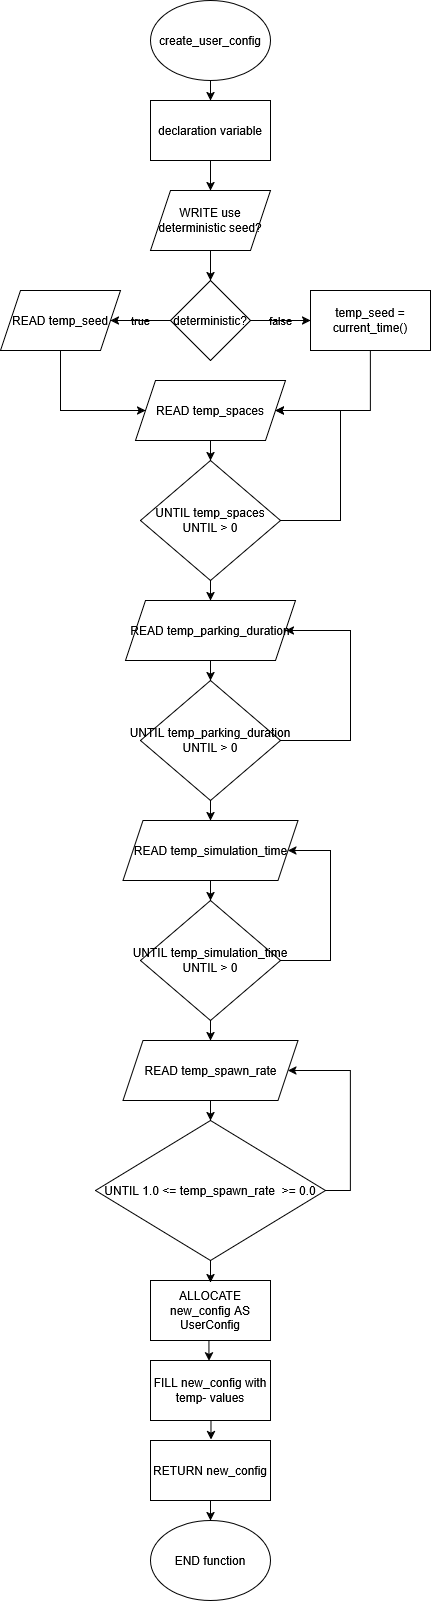

The diagram above was exported from draw.io. Its source (the exported page's mxGraphModel, read from the mxfile embedded in the PNG):
<mxGraphModel dx="1818" dy="937" grid="1" gridSize="10" guides="1" tooltips="1" connect="0" arrows="1" fold="1" page="1" pageScale="1" pageWidth="3300" pageHeight="4681" math="0" shadow="0">
  <root>
    <mxCell id="0" />
    <mxCell id="1" parent="0" />
    <mxCell id="nX1cR9l3HOGET7OTnCKj-8" edge="1" parent="1" source="nX1cR9l3HOGET7OTnCKj-1" style="edgeStyle=orthogonalEdgeStyle;rounded=0;orthogonalLoop=1;jettySize=auto;html=1;exitX=0.5;exitY=1;exitDx=0;exitDy=0;entryX=0.5;entryY=0;entryDx=0;entryDy=0;labelBackgroundColor=none;fontColor=default;" target="nX1cR9l3HOGET7OTnCKj-2">
      <mxGeometry relative="1" as="geometry" />
    </mxCell>
    <mxCell id="nX1cR9l3HOGET7OTnCKj-1" parent="1" style="ellipse;whiteSpace=wrap;html=1;labelBackgroundColor=none;" value="create_user_config" vertex="1">
      <mxGeometry height="80" width="120" x="310" y="10" as="geometry" />
    </mxCell>
    <mxCell id="nX1cR9l3HOGET7OTnCKj-9" edge="1" parent="1" source="nX1cR9l3HOGET7OTnCKj-2" style="edgeStyle=orthogonalEdgeStyle;rounded=0;orthogonalLoop=1;jettySize=auto;html=1;exitX=0.5;exitY=1;exitDx=0;exitDy=0;entryX=0.5;entryY=0;entryDx=0;entryDy=0;labelBackgroundColor=none;fontColor=default;" target="nX1cR9l3HOGET7OTnCKj-3">
      <mxGeometry relative="1" as="geometry" />
    </mxCell>
    <mxCell id="nX1cR9l3HOGET7OTnCKj-2" parent="1" style="rounded=0;whiteSpace=wrap;html=1;labelBackgroundColor=none;" value="declaration variable" vertex="1">
      <mxGeometry height="60" width="120" x="310" y="110" as="geometry" />
    </mxCell>
    <mxCell id="nX1cR9l3HOGET7OTnCKj-14" edge="1" parent="1" source="nX1cR9l3HOGET7OTnCKj-3" style="edgeStyle=orthogonalEdgeStyle;rounded=0;orthogonalLoop=1;jettySize=auto;html=1;labelBackgroundColor=none;fontColor=default;" target="nX1cR9l3HOGET7OTnCKj-4" value="">
      <mxGeometry relative="1" as="geometry" />
    </mxCell>
    <mxCell id="nX1cR9l3HOGET7OTnCKj-3" parent="1" style="shape=parallelogram;perimeter=parallelogramPerimeter;whiteSpace=wrap;html=1;fixedSize=1;labelBackgroundColor=none;" value="WRITE use deterministic seed?" vertex="1">
      <mxGeometry height="60" width="120" x="310" y="200" as="geometry" />
    </mxCell>
    <mxCell id="nX1cR9l3HOGET7OTnCKj-7" edge="1" parent="1" source="nX1cR9l3HOGET7OTnCKj-4" style="edgeStyle=orthogonalEdgeStyle;rounded=0;orthogonalLoop=1;jettySize=auto;html=1;exitX=1;exitY=0.5;exitDx=0;exitDy=0;entryX=0;entryY=0.5;entryDx=0;entryDy=0;labelBackgroundColor=none;fontColor=default;" target="nX1cR9l3HOGET7OTnCKj-6" value="false">
      <mxGeometry relative="1" as="geometry" />
    </mxCell>
    <mxCell id="nX1cR9l3HOGET7OTnCKj-10" edge="1" parent="1" source="nX1cR9l3HOGET7OTnCKj-4" style="edgeStyle=orthogonalEdgeStyle;rounded=0;orthogonalLoop=1;jettySize=auto;html=1;exitX=0;exitY=0.5;exitDx=0;exitDy=0;entryX=1;entryY=0.5;entryDx=0;entryDy=0;labelBackgroundColor=none;fontColor=default;" target="nX1cR9l3HOGET7OTnCKj-5" value="true">
      <mxGeometry relative="1" as="geometry" />
    </mxCell>
    <mxCell id="nX1cR9l3HOGET7OTnCKj-4" parent="1" style="rhombus;whiteSpace=wrap;html=1;labelBackgroundColor=none;" value="deterministic?" vertex="1">
      <mxGeometry height="80" width="80" x="330" y="290" as="geometry" />
    </mxCell>
    <mxCell id="nX1cR9l3HOGET7OTnCKj-39" edge="1" parent="1" source="nX1cR9l3HOGET7OTnCKj-5" style="edgeStyle=orthogonalEdgeStyle;rounded=0;orthogonalLoop=1;jettySize=auto;html=1;exitX=0.5;exitY=1;exitDx=0;exitDy=0;entryX=0;entryY=0.5;entryDx=0;entryDy=0;labelBackgroundColor=none;fontColor=default;" target="nX1cR9l3HOGET7OTnCKj-15">
      <mxGeometry relative="1" as="geometry">
        <Array as="points">
          <mxPoint x="220" y="420" />
        </Array>
      </mxGeometry>
    </mxCell>
    <mxCell id="nX1cR9l3HOGET7OTnCKj-5" parent="1" style="shape=parallelogram;perimeter=parallelogramPerimeter;whiteSpace=wrap;html=1;fixedSize=1;labelBackgroundColor=none;" value="READ temp_seed" vertex="1">
      <mxGeometry height="60" width="120" x="160" y="300" as="geometry" />
    </mxCell>
    <mxCell id="nX1cR9l3HOGET7OTnCKj-40" edge="1" parent="1" source="nX1cR9l3HOGET7OTnCKj-6" style="edgeStyle=orthogonalEdgeStyle;rounded=0;orthogonalLoop=1;jettySize=auto;html=1;exitX=0.5;exitY=1;exitDx=0;exitDy=0;entryX=1;entryY=0.5;entryDx=0;entryDy=0;labelBackgroundColor=none;fontColor=default;" target="nX1cR9l3HOGET7OTnCKj-15">
      <mxGeometry relative="1" as="geometry">
        <Array as="points">
          <mxPoint x="530" y="420" />
        </Array>
      </mxGeometry>
    </mxCell>
    <mxCell id="nX1cR9l3HOGET7OTnCKj-6" parent="1" style="rounded=0;whiteSpace=wrap;html=1;labelBackgroundColor=none;" value="temp_seed = current_time()" vertex="1">
      <mxGeometry height="60" width="120" x="470" y="300" as="geometry" />
    </mxCell>
    <mxCell id="nX1cR9l3HOGET7OTnCKj-42" edge="1" parent="1" source="nX1cR9l3HOGET7OTnCKj-11" style="edgeStyle=orthogonalEdgeStyle;rounded=0;orthogonalLoop=1;jettySize=auto;html=1;exitX=1;exitY=0.5;exitDx=0;exitDy=0;entryX=1;entryY=0.5;entryDx=0;entryDy=0;labelBackgroundColor=none;fontColor=default;" target="nX1cR9l3HOGET7OTnCKj-15">
      <mxGeometry relative="1" as="geometry">
        <Array as="points">
          <mxPoint x="500" y="530" />
          <mxPoint x="500" y="420" />
        </Array>
        <mxPoint x="439.608695652174" y="420.0000000000001" as="targetPoint" />
      </mxGeometry>
    </mxCell>
    <mxCell id="nX1cR9l3HOGET7OTnCKj-43" edge="1" parent="1" source="nX1cR9l3HOGET7OTnCKj-11" style="edgeStyle=orthogonalEdgeStyle;rounded=0;orthogonalLoop=1;jettySize=auto;html=1;exitX=0.5;exitY=1;exitDx=0;exitDy=0;entryX=0.5;entryY=0;entryDx=0;entryDy=0;labelBackgroundColor=none;fontColor=default;" target="nX1cR9l3HOGET7OTnCKj-22">
      <mxGeometry relative="1" as="geometry" />
    </mxCell>
    <mxCell id="nX1cR9l3HOGET7OTnCKj-11" parent="1" style="rhombus;whiteSpace=wrap;html=1;labelBackgroundColor=none;" value="UNTIL temp_spaces UNTIL &amp;gt; 0" vertex="1">
      <mxGeometry height="120" width="140" x="300" y="470" as="geometry" />
    </mxCell>
    <mxCell id="nX1cR9l3HOGET7OTnCKj-41" edge="1" parent="1" source="nX1cR9l3HOGET7OTnCKj-15" style="edgeStyle=orthogonalEdgeStyle;rounded=0;orthogonalLoop=1;jettySize=auto;html=1;exitX=0.5;exitY=1;exitDx=0;exitDy=0;entryX=0.5;entryY=0;entryDx=0;entryDy=0;labelBackgroundColor=none;fontColor=default;" target="nX1cR9l3HOGET7OTnCKj-11">
      <mxGeometry relative="1" as="geometry" />
    </mxCell>
    <mxCell id="nX1cR9l3HOGET7OTnCKj-15" parent="1" style="shape=parallelogram;perimeter=parallelogramPerimeter;whiteSpace=wrap;html=1;fixedSize=1;labelBackgroundColor=none;" value="READ temp_spaces" vertex="1">
      <mxGeometry height="60" width="150" x="295" y="390" as="geometry" />
    </mxCell>
    <mxCell id="nX1cR9l3HOGET7OTnCKj-46" edge="1" parent="1" source="nX1cR9l3HOGET7OTnCKj-20" style="edgeStyle=orthogonalEdgeStyle;rounded=0;orthogonalLoop=1;jettySize=auto;html=1;exitX=1;exitY=0.5;exitDx=0;exitDy=0;entryX=1;entryY=0.5;entryDx=0;entryDy=0;labelBackgroundColor=none;fontColor=default;" target="nX1cR9l3HOGET7OTnCKj-22">
      <mxGeometry relative="1" as="geometry">
        <Array as="points">
          <mxPoint x="510" y="750" />
          <mxPoint x="510" y="640" />
        </Array>
        <mxPoint x="489.9999999999999" y="640" as="targetPoint" />
      </mxGeometry>
    </mxCell>
    <mxCell id="nX1cR9l3HOGET7OTnCKj-47" edge="1" parent="1" source="nX1cR9l3HOGET7OTnCKj-20" style="edgeStyle=orthogonalEdgeStyle;rounded=0;orthogonalLoop=1;jettySize=auto;html=1;exitX=0.5;exitY=1;exitDx=0;exitDy=0;entryX=0.5;entryY=0;entryDx=0;entryDy=0;labelBackgroundColor=none;fontColor=default;" target="nX1cR9l3HOGET7OTnCKj-27">
      <mxGeometry relative="1" as="geometry" />
    </mxCell>
    <mxCell id="nX1cR9l3HOGET7OTnCKj-20" parent="1" style="rhombus;whiteSpace=wrap;html=1;labelBackgroundColor=none;" value="UNTIL&amp;nbsp;temp_parking_duration UNTIL &amp;gt; 0" vertex="1">
      <mxGeometry height="120" width="140" x="300" y="690" as="geometry" />
    </mxCell>
    <mxCell id="nX1cR9l3HOGET7OTnCKj-44" edge="1" parent="1" source="nX1cR9l3HOGET7OTnCKj-22" style="edgeStyle=orthogonalEdgeStyle;rounded=0;orthogonalLoop=1;jettySize=auto;html=1;exitX=0.5;exitY=1;exitDx=0;exitDy=0;entryX=0.5;entryY=0;entryDx=0;entryDy=0;labelBackgroundColor=none;fontColor=default;" target="nX1cR9l3HOGET7OTnCKj-20">
      <mxGeometry relative="1" as="geometry" />
    </mxCell>
    <mxCell id="nX1cR9l3HOGET7OTnCKj-22" parent="1" style="shape=parallelogram;perimeter=parallelogramPerimeter;whiteSpace=wrap;html=1;fixedSize=1;labelBackgroundColor=none;" value="READ temp_parking_duration" vertex="1">
      <mxGeometry height="60" width="170" x="285" y="610" as="geometry" />
    </mxCell>
    <mxCell id="nX1cR9l3HOGET7OTnCKj-49" edge="1" parent="1" source="nX1cR9l3HOGET7OTnCKj-25" style="edgeStyle=orthogonalEdgeStyle;rounded=0;orthogonalLoop=1;jettySize=auto;html=1;exitX=0.5;exitY=1;exitDx=0;exitDy=0;entryX=0.5;entryY=0;entryDx=0;entryDy=0;labelBackgroundColor=none;fontColor=default;" target="nX1cR9l3HOGET7OTnCKj-32">
      <mxGeometry relative="1" as="geometry" />
    </mxCell>
    <mxCell id="nX1cR9l3HOGET7OTnCKj-50" edge="1" parent="1" source="nX1cR9l3HOGET7OTnCKj-25" style="edgeStyle=orthogonalEdgeStyle;rounded=0;orthogonalLoop=1;jettySize=auto;html=1;exitX=1;exitY=0.5;exitDx=0;exitDy=0;entryX=1;entryY=0.5;entryDx=0;entryDy=0;labelBackgroundColor=none;fontColor=default;" target="nX1cR9l3HOGET7OTnCKj-27">
      <mxGeometry relative="1" as="geometry">
        <Array as="points">
          <mxPoint x="490" y="970" />
          <mxPoint x="490" y="860" />
        </Array>
      </mxGeometry>
    </mxCell>
    <mxCell id="nX1cR9l3HOGET7OTnCKj-25" parent="1" style="rhombus;whiteSpace=wrap;html=1;labelBackgroundColor=none;" value="UNTIL&amp;nbsp;temp_simulation_time UNTIL &amp;gt; 0" vertex="1">
      <mxGeometry height="120" width="140" x="300" y="910" as="geometry" />
    </mxCell>
    <mxCell id="nX1cR9l3HOGET7OTnCKj-48" edge="1" parent="1" source="nX1cR9l3HOGET7OTnCKj-27" style="edgeStyle=orthogonalEdgeStyle;rounded=0;orthogonalLoop=1;jettySize=auto;html=1;exitX=0.5;exitY=1;exitDx=0;exitDy=0;entryX=0.5;entryY=0;entryDx=0;entryDy=0;labelBackgroundColor=none;fontColor=default;" target="nX1cR9l3HOGET7OTnCKj-25">
      <mxGeometry relative="1" as="geometry" />
    </mxCell>
    <mxCell id="nX1cR9l3HOGET7OTnCKj-27" parent="1" style="shape=parallelogram;perimeter=parallelogramPerimeter;whiteSpace=wrap;html=1;fixedSize=1;labelBackgroundColor=none;" value="READ temp_simulation_time" vertex="1">
      <mxGeometry height="60" width="175" x="282.5" y="830" as="geometry" />
    </mxCell>
    <mxCell id="nX1cR9l3HOGET7OTnCKj-52" edge="1" parent="1" source="nX1cR9l3HOGET7OTnCKj-30" style="edgeStyle=orthogonalEdgeStyle;rounded=0;orthogonalLoop=1;jettySize=auto;html=1;exitX=1;exitY=0.5;exitDx=0;exitDy=0;entryX=1;entryY=0.5;entryDx=0;entryDy=0;labelBackgroundColor=none;fontColor=default;" target="nX1cR9l3HOGET7OTnCKj-32">
      <mxGeometry relative="1" as="geometry">
        <Array as="points">
          <mxPoint x="510" y="1200" />
          <mxPoint x="510" y="1080" />
        </Array>
      </mxGeometry>
    </mxCell>
    <mxCell id="nX1cR9l3HOGET7OTnCKj-30" parent="1" style="rhombus;whiteSpace=wrap;html=1;labelBackgroundColor=none;" value="UNTIL 1.0 &amp;lt;= temp_spawn_rate&amp;nbsp; &amp;gt;= 0.0" vertex="1">
      <mxGeometry height="140" width="230" x="255" y="1130" as="geometry" />
    </mxCell>
    <mxCell id="nX1cR9l3HOGET7OTnCKj-51" edge="1" parent="1" source="nX1cR9l3HOGET7OTnCKj-32" style="edgeStyle=orthogonalEdgeStyle;rounded=0;orthogonalLoop=1;jettySize=auto;html=1;exitX=0.5;exitY=1;exitDx=0;exitDy=0;entryX=0.5;entryY=0;entryDx=0;entryDy=0;labelBackgroundColor=none;fontColor=default;" target="nX1cR9l3HOGET7OTnCKj-30">
      <mxGeometry relative="1" as="geometry" />
    </mxCell>
    <mxCell id="nX1cR9l3HOGET7OTnCKj-32" parent="1" style="shape=parallelogram;perimeter=parallelogramPerimeter;whiteSpace=wrap;html=1;fixedSize=1;labelBackgroundColor=none;" value="READ temp_spawn_rate" vertex="1">
      <mxGeometry height="60" width="175" x="282.5" y="1050" as="geometry" />
    </mxCell>
    <mxCell id="nX1cR9l3HOGET7OTnCKj-53" parent="1" style="whiteSpace=wrap;html=1;labelBackgroundColor=none;" value="ALLOCATE new_config AS UserConfig" vertex="1">
      <mxGeometry height="60" width="120" x="310" y="1290" as="geometry" />
    </mxCell>
    <mxCell id="nX1cR9l3HOGET7OTnCKj-54" parent="1" style="whiteSpace=wrap;html=1;labelBackgroundColor=none;" value="FILL new_config with temp- values" vertex="1">
      <mxGeometry height="60" width="120" x="310" y="1370" as="geometry" />
    </mxCell>
    <mxCell id="nX1cR9l3HOGET7OTnCKj-56" parent="1" style="ellipse;whiteSpace=wrap;html=1;labelBackgroundColor=none;" value="END function" vertex="1">
      <mxGeometry height="80" width="120" x="310" y="1530" as="geometry" />
    </mxCell>
    <mxCell id="nX1cR9l3HOGET7OTnCKj-57" parent="1" style="whiteSpace=wrap;html=1;labelBackgroundColor=none;" value="RETURN new_config" vertex="1">
      <mxGeometry height="60" width="120" x="310" y="1450" as="geometry" />
    </mxCell>
    <mxCell id="nX1cR9l3HOGET7OTnCKj-58" edge="1" parent="1" style="endArrow=classic;html=1;rounded=0;labelBackgroundColor=none;fontColor=default;" value="">
      <mxGeometry height="50" relative="1" width="50" as="geometry">
        <mxPoint x="370" y="1270" as="sourcePoint" />
        <mxPoint x="370" y="1292" as="targetPoint" />
      </mxGeometry>
    </mxCell>
    <mxCell id="nX1cR9l3HOGET7OTnCKj-62" edge="1" parent="1" source="nX1cR9l3HOGET7OTnCKj-53" style="endArrow=classic;html=1;rounded=0;exitX=0.487;exitY=1.004;exitDx=0;exitDy=0;exitPerimeter=0;entryX=0.487;entryY=0.005;entryDx=0;entryDy=0;entryPerimeter=0;labelBackgroundColor=none;fontColor=default;" target="nX1cR9l3HOGET7OTnCKj-54" value="">
      <mxGeometry height="50" relative="1" width="50" as="geometry">
        <mxPoint x="390" y="1420" as="sourcePoint" />
        <mxPoint x="440" y="1370" as="targetPoint" />
      </mxGeometry>
    </mxCell>
    <mxCell id="nX1cR9l3HOGET7OTnCKj-63" edge="1" parent="1" source="nX1cR9l3HOGET7OTnCKj-54" style="endArrow=classic;html=1;rounded=0;exitX=0.504;exitY=1.01;exitDx=0;exitDy=0;exitPerimeter=0;entryX=0.504;entryY=-0.015;entryDx=0;entryDy=0;entryPerimeter=0;labelBackgroundColor=none;fontColor=default;" target="nX1cR9l3HOGET7OTnCKj-57" value="">
      <mxGeometry height="50" relative="1" width="50" as="geometry">
        <mxPoint x="380" y="1490" as="sourcePoint" />
        <mxPoint x="430" y="1440" as="targetPoint" />
      </mxGeometry>
    </mxCell>
    <mxCell id="nX1cR9l3HOGET7OTnCKj-64" edge="1" parent="1" style="endArrow=classic;html=1;rounded=0;labelBackgroundColor=none;fontColor=default;" value="">
      <mxGeometry height="50" relative="1" width="50" as="geometry">
        <mxPoint x="370" y="1510" as="sourcePoint" />
        <mxPoint x="370" y="1530" as="targetPoint" />
      </mxGeometry>
    </mxCell>
  </root>
</mxGraphModel>